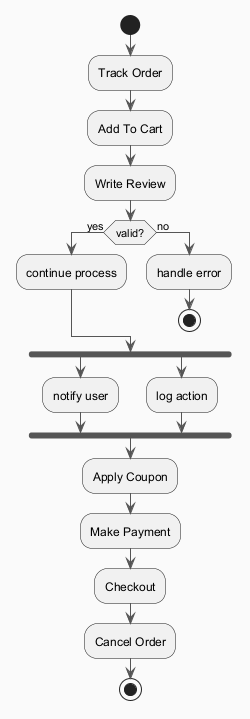

The diagram above was rendered by PlantUML. Its source (embedded in the PNG):
@startuml
skinparam backgroundColor #FAFAFA
skinparam classBackgroundColor #FFF3E0
skinparam classBorderColor #E65100
skinparam ArrowColor #555555
start
:Track Order;
:Add To Cart;
:Write Review;
if (valid?) then (yes)
:continue process;
else (no)
:handle error;
stop
endif
fork
:notify user;
fork again
:log action;
end fork
:Apply Coupon;
:Make Payment;
:Checkout;
:Cancel Order;
stop
@enduml